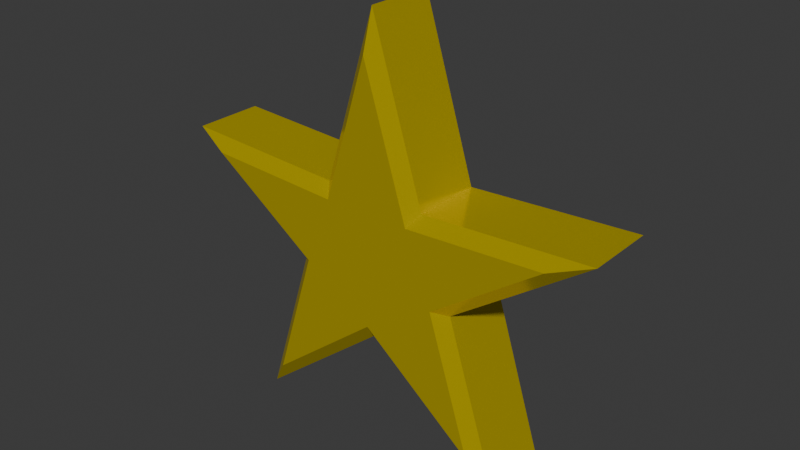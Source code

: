 # Source: star.blend  (saved by Blender 4.0.36; exported with 4.5.12 LTS)
import bpy
from mathutils import Matrix  # noqa: F401  (used for matrix-valued properties, if any)

bpy.ops.wm.read_factory_settings(use_empty=True)
scene = bpy.context.scene
scene.name = 'Scene'

# ---- collections
col_collection = bpy.data.collections.new('Collection'); scene.collection.children.link(col_collection)

# ---- materials (node trees are filled in below, after node groups)
mat_star_metal = bpy.data.materials.new('Star Metal')
mat_star_metal.use_transparent_shadow = False

# ---- material node trees
mat_star_metal.use_nodes = True; mat_star_metal.node_tree.nodes.clear()
_N = mat_star_metal.node_tree.nodes; _L = mat_star_metal.node_tree.links
n0 = _N.new('ShaderNodeBsdfPrincipled'); n0.name = 'Principled BSDF'; n0.location = (10, 300)
n0.inputs[0].default_value = (0.8018, 0.6265, 0.0, 1.0)
n0.inputs[1].default_value = 0.5591
n0.inputs[2].default_value = 0.1299
n0.inputs[3].default_value = 1.0
n1 = _N.new('ShaderNodeOutputMaterial'); n1.name = 'Material Output'; n1.location = (300, 300)
_L.new(n0.outputs[0], n1.inputs[0])
n1.is_active_output = True

# ---- world
world_world = bpy.data.worlds.new('World'); scene.world = world_world
world_world.use_nodes = True; world_world.node_tree.nodes.clear()
_N = world_world.node_tree.nodes; _L = world_world.node_tree.links
n0 = _N.new('ShaderNodeOutputWorld'); n0.name = 'World Output'; n0.location = (300, 300)
n1 = _N.new('ShaderNodeBackground'); n1.name = 'Background'; n1.location = (10, 300)
n1.inputs[0].default_value = (0.05088, 0.05088, 0.05088, 1.0)
_L.new(n1.outputs[0], n0.inputs[0])
n0.is_active_output = True
world_world.color = (0.05088, 0.05088, 0.05088)
world_world.use_sun_shadow = False
world_world.sun_shadow_jitter_overblur = 0.0

# ---- meshes
me_cylinder_003 = bpy.data.meshes.new('Cylinder.003')
me_cylinder_003.from_pydata([(0.0, 0.2728, -0.2), (-2.575e-09, 0.336, -0.1508), (-3.725e-09, 0.2728, 0.2), (-2.575e-09, 0.336, 0.1508), (0.4919, 0.6687, -0.2), (0.5878, 0.809, -0.1508), (0.4919, 0.6687, 0.2), (0.5878, 0.809, 0.1508), (0.3074, 0.08433, -0.2), (0.3652, 0.1038, -0.1508), (0.3074, 0.08433, 0.2), (0.3652, 0.1038, 0.1508), (0.7835, -0.2511, -0.2), (0.9511, -0.309, -0.1508), (0.7835, -0.2511, 0.2), (0.9511, -0.309, 0.1508), (0.19, -0.2207, -0.2), (0.2257, -0.2718, -0.1508), (0.19, -0.2207, 0.2), (0.2257, -0.2718, 0.1508), (-3.725e-09, -0.8338, -0.2), (0.0, -1.0, -0.1508), (3.725e-09, -0.8338, 0.2), (0.0, -1.0, 0.1508), (-0.19, -0.2207, -0.2), (-0.2257, -0.2718, -0.1508), (-0.19, -0.2207, 0.2), (-0.2257, -0.2718, 0.1508), (-0.7835, -0.2511, -0.2), (-0.9511, -0.309, -0.1508), (-0.7835, -0.2511, 0.2), (-0.9511, -0.309, 0.1508), (-0.3074, 0.08433, -0.2), (-0.3652, 0.1038, -0.1508), (-0.3074, 0.08433, 0.2), (-0.3652, 0.1038, 0.1508), (-0.4919, 0.6687, -0.2), (-0.5878, 0.809, -0.1508), (-0.4919, 0.6687, 0.2), (-0.5878, 0.809, 0.1508)], [], [(37, 39, 3, 1), (9, 11, 15, 13), (13, 15, 19, 17), (17, 19, 23, 21), (21, 23, 27, 25), (25, 27, 31, 29), (29, 31, 35, 33), (33, 35, 39, 37), (5, 7, 11, 9), (6, 2, 38, 34, 30, 26, 22, 18, 14, 10), (1, 3, 7, 5), (1, 5, 4, 0), (7, 3, 2, 6), (5, 9, 8, 4), (11, 7, 6, 10), (9, 13, 12, 8), (15, 11, 10, 14), (13, 17, 16, 12), (19, 15, 14, 18), (17, 21, 20, 16), (23, 19, 18, 22), (21, 25, 24, 20), (27, 23, 22, 26), (25, 29, 28, 24), (31, 27, 26, 30), (29, 33, 32, 28), (35, 31, 30, 34), (33, 37, 36, 32), (39, 35, 34, 38), (37, 1, 0, 36), (3, 39, 38, 2), (0, 4, 8, 12, 16, 20, 24, 28, 32, 36)])
_uv = me_cylinder_003.uv_layers.new(name='UVMap')
_uv.uv.foreach_set('vector', [0.1, 0.5615, 0.1, 0.9385, -7.451e-08, 0.9385, -7.451e-08, 0.5615, 0.8, 0.5615, 0.8, 0.9385, 0.7, 0.9385, 0.7, 0.5615, 0.7, 0.5615, 0.7, 0.9385, 0.6, 0.9385, 0.6, 0.5615, 0.6, 0.5615, 0.6, 0.9385, 0.5, 0.9385, 0.5, 0.5615, 0.5, 0.5615, 0.5, 0.9385, 0.4, 0.9385, 0.4, 0.5615, 0.4, 0.5615, 0.4, 0.9385, 0.3, 0.9385, 0.3, 0.5615, 0.3, 0.5615, 0.3, 0.9385, 0.2, 0.9385, 0.2, 0.5615, 0.2, 0.5615, 0.2, 0.9385, 0.1, 0.9385, 0.1, 0.5615, 0.9, 0.5615, 0.9, 0.9385, 0.8, 0.9385, 0.8, 0.5615, 0.3824, 0.4313, 0.25, 0.4095, 0.1176, 0.4313, 0.08896, 0.2993, 0.03713, 0.1812, 0.1505, 0.121, 0.25, 0.02513, 0.3495, 0.121, 0.4629, 0.1812, 0.411, 0.2993, 1.0, 0.5615, 1.0, 0.9385, 0.9, 0.9385, 0.9, 0.5615, 0.75, 0.49, 0.8911, 0.4442, 0.8824, 0.4313, 0.75, 0.4095, 0.3911, 0.4442, 0.25, 0.49, 0.25, 0.4095, 0.3824, 0.4313, 0.8911, 0.4442, 0.9783, 0.3242, 0.911, 0.2993, 0.8824, 0.4313, 0.4783, 0.3242, 0.3911, 0.4442, 0.3824, 0.4313, 0.411, 0.2993, 0.9783, 0.3242, 0.9783, 0.1758, 0.9629, 0.1812, 0.911, 0.2993, 0.4783, 0.1758, 0.4783, 0.3242, 0.411, 0.2993, 0.4629, 0.1812, 0.9783, 0.1758, 0.8911, 0.05584, 0.8495, 0.121, 0.9629, 0.1812, 0.3911, 0.05584, 0.4783, 0.1758, 0.4629, 0.1812, 0.3495, 0.121, 0.8911, 0.05584, 0.75, 0.01, 0.75, 0.02513, 0.8495, 0.121, 0.25, 0.01, 0.3911, 0.05584, 0.3495, 0.121, 0.25, 0.02513, 0.75, 0.01, 0.6089, 0.05584, 0.6505, 0.121, 0.75, 0.02513, 0.1089, 0.05584, 0.25, 0.01, 0.25, 0.02513, 0.1505, 0.121, 0.6089, 0.05584, 0.5217, 0.1758, 0.5371, 0.1812, 0.6505, 0.121, 0.02175, 0.1758, 0.1089, 0.05584, 0.1505, 0.121, 0.03713, 0.1812, 0.5217, 0.1758, 0.5217, 0.3242, 0.589, 0.2993, 0.5371, 0.1812, 0.02175, 0.3242, 0.02175, 0.1758, 0.03713, 0.1812, 0.08896, 0.2993, 0.5217, 0.3242, 0.6089, 0.4442, 0.6176, 0.4313, 0.589, 0.2993, 0.1089, 0.4442, 0.02175, 0.3242, 0.08896, 0.2993, 0.1176, 0.4313, 0.6089, 0.4442, 0.75, 0.49, 0.75, 0.4095, 0.6176, 0.4313, 0.25, 0.49, 0.1089, 0.4442, 0.1176, 0.4313, 0.25, 0.4095, 0.75, 0.4095, 0.8824, 0.4313, 0.911, 0.2993, 0.9629, 0.1812, 0.8495, 0.121, 0.75, 0.02513, 0.6505, 0.121, 0.5371, 0.1812, 0.589, 0.2993, 0.6176, 0.4313])
me_cylinder_003.materials.append(mat_star_metal)
me_cylinder_003.update()

# ---- objects
ob_cylinder = bpy.data.objects.new('Cylinder', me_cylinder_003)

# ---- transforms, parenting, visibility, modifiers, constraints
ob_cylinder.location = (1.776e-16, -1.192e-07, 0.003243)
ob_cylinder.rotation_euler = (-1.571, -2.22e-16, 2.22e-16)
ob_cylinder.scale = (0.7726, 0.7726, 0.7726)

# ---- collection membership
col_collection.objects.link(ob_cylinder)

# ---- scene / render settings (as saved in the file)
scene.frame_start = 1; scene.frame_end = 250; scene.frame_set(1)
scene.render.engine = 'BLENDER_EEVEE_NEXT'
scene.cycles.sampling_pattern = 'TABULATED_SOBOL'
bpy.context.view_layer.update()

# ---- added for rendering (the .blend has no active camera and no usable light): camera, sun
cam_auto = bpy.data.cameras.new('AutoCamera')
cam_auto.lens = 50.0
cam_auto.sensor_width = 36.0
cam_auto.clip_end = 1000.0
ob_auto_camera = bpy.data.objects.new('AutoCamera', cam_auto)
scene.collection.objects.link(ob_auto_camera)
ob_auto_camera.location = (1.89809, -2.27771, 1.59549)
ob_auto_camera.rotation_euler = (1.09748, -7.21219e-08, 0.694738)
scene.camera = ob_auto_camera
light_auto_sun = bpy.data.lights.new('AutoSun', 'SUN')
light_auto_sun.energy = 3.0
light_auto_sun.angle = 0.0523599
ob_auto_sun = bpy.data.objects.new('AutoSun', light_auto_sun)
scene.collection.objects.link(ob_auto_sun)
ob_auto_sun.rotation_euler = (0.872665, 0.174533, 0.523599)
bpy.context.view_layer.update()
